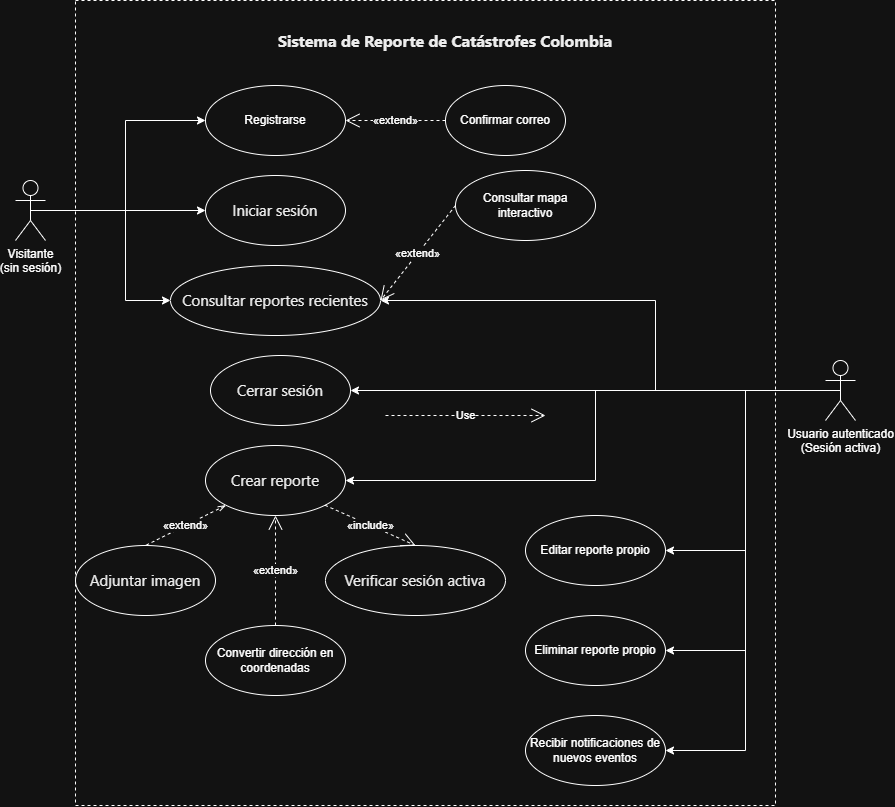

The diagram above was exported from draw.io. Its source (the exported page's mxGraphModel, read from the mxfile embedded in the PNG):
<mxGraphModel dx="1683" dy="907" grid="1" gridSize="10" guides="1" tooltips="1" connect="1" arrows="1" fold="1" page="1" pageScale="1" pageWidth="827" pageHeight="1169" math="0" shadow="0">
  <root>
    <mxCell id="0" />
    <mxCell id="1" parent="0" />
    <mxCell id="a9G_AHPpAYUDeqt0fhN6-54" parent="1" style="html=1;whiteSpace=wrap;dashed=1;" value="" vertex="1">
      <mxGeometry height="805" width="700" x="190" y="55" as="geometry" />
    </mxCell>
    <mxCell id="a9G_AHPpAYUDeqt0fhN6-12" edge="1" parent="1" source="a9G_AHPpAYUDeqt0fhN6-1" style="edgeStyle=orthogonalEdgeStyle;rounded=0;orthogonalLoop=1;jettySize=auto;html=1;entryX=0;entryY=0.5;entryDx=0;entryDy=0;" target="a9G_AHPpAYUDeqt0fhN6-2">
      <mxGeometry relative="1" x="0.0041" as="geometry" />
    </mxCell>
    <mxCell id="a9G_AHPpAYUDeqt0fhN6-15" edge="1" parent="1" source="a9G_AHPpAYUDeqt0fhN6-1" style="edgeStyle=orthogonalEdgeStyle;rounded=0;orthogonalLoop=1;jettySize=auto;html=1;exitX=0.5;exitY=0.5;exitDx=0;exitDy=0;exitPerimeter=0;entryX=0;entryY=0.5;entryDx=0;entryDy=0;" target="a9G_AHPpAYUDeqt0fhN6-3">
      <mxGeometry relative="1" as="geometry" />
    </mxCell>
    <mxCell id="a9G_AHPpAYUDeqt0fhN6-16" edge="1" parent="1" source="a9G_AHPpAYUDeqt0fhN6-1" style="edgeStyle=orthogonalEdgeStyle;rounded=0;orthogonalLoop=1;jettySize=auto;html=1;exitX=0.5;exitY=0.5;exitDx=0;exitDy=0;exitPerimeter=0;entryX=0;entryY=0.5;entryDx=0;entryDy=0;" target="a9G_AHPpAYUDeqt0fhN6-4">
      <mxGeometry relative="1" as="geometry">
        <Array as="points">
          <mxPoint x="240" y="265" />
          <mxPoint x="240" y="355" />
        </Array>
      </mxGeometry>
    </mxCell>
    <mxCell id="a9G_AHPpAYUDeqt0fhN6-1" parent="1" style="shape=umlActor;verticalLabelPosition=bottom;verticalAlign=top;html=1;" value="Visitante&lt;br&gt;(sin sesión)&lt;br&gt;&lt;div&gt;&lt;/div&gt;" vertex="1">
      <mxGeometry height="60" width="30" x="130" y="235" as="geometry" />
    </mxCell>
    <mxCell id="a9G_AHPpAYUDeqt0fhN6-2" parent="1" style="ellipse;whiteSpace=wrap;html=1;" value="Registrarse" vertex="1">
      <mxGeometry height="70" width="140" x="320" y="140" as="geometry" />
    </mxCell>
    <mxCell id="a9G_AHPpAYUDeqt0fhN6-3" parent="1" style="ellipse;whiteSpace=wrap;html=1;" value="&lt;span style=&quot;color: rgb(0, 0, 0); font-family: &amp;quot;Segoe UI&amp;quot;, system-ui, -apple-system, &amp;quot;Helvetica Neue&amp;quot;, Arial, sans-serif; font-size: 15px; text-align: start; white-space: nowrap;&quot;&gt;Iniciar sesión&lt;/span&gt;" vertex="1">
      <mxGeometry height="70" width="140" x="320" y="230" as="geometry" />
    </mxCell>
    <mxCell id="a9G_AHPpAYUDeqt0fhN6-4" parent="1" style="ellipse;whiteSpace=wrap;html=1;" value="&lt;span style=&quot;color: rgb(0, 0, 0); font-family: &amp;quot;Segoe UI&amp;quot;, system-ui, -apple-system, &amp;quot;Helvetica Neue&amp;quot;, Arial, sans-serif; font-size: 15px; text-align: start; white-space: nowrap;&quot;&gt;Consultar reportes recientes&lt;/span&gt;" vertex="1">
      <mxGeometry height="70" width="210" x="285" y="320" as="geometry" />
    </mxCell>
    <mxCell id="a9G_AHPpAYUDeqt0fhN6-5" parent="1" style="ellipse;whiteSpace=wrap;html=1;" value="&lt;span style=&quot;color: rgb(0, 0, 0); font-family: &amp;quot;Segoe UI&amp;quot;, system-ui, -apple-system, &amp;quot;Helvetica Neue&amp;quot;, Arial, sans-serif; font-size: 15px; text-align: start; white-space: nowrap;&quot;&gt;Cerrar sesión&lt;/span&gt;" vertex="1">
      <mxGeometry height="70" width="140" x="325" y="410" as="geometry" />
    </mxCell>
    <mxCell id="a9G_AHPpAYUDeqt0fhN6-6" parent="1" style="ellipse;whiteSpace=wrap;html=1;" value="&lt;span style=&quot;color: rgb(0, 0, 0); font-family: &amp;quot;Segoe UI&amp;quot;, system-ui, -apple-system, &amp;quot;Helvetica Neue&amp;quot;, Arial, sans-serif; font-size: 15px; text-align: start; white-space: nowrap;&quot;&gt;Crear reporte&lt;/span&gt;" vertex="1">
      <mxGeometry height="70" width="140" x="320" y="500" as="geometry" />
    </mxCell>
    <mxCell id="a9G_AHPpAYUDeqt0fhN6-7" parent="1" style="ellipse;whiteSpace=wrap;html=1;" value="&lt;span style=&quot;color: rgb(0, 0, 0); font-family: &amp;quot;Segoe UI&amp;quot;, system-ui, -apple-system, &amp;quot;Helvetica Neue&amp;quot;, Arial, sans-serif; font-size: 15px; text-align: start; white-space: nowrap;&quot;&gt;Adjuntar imagen&lt;/span&gt;" vertex="1">
      <mxGeometry height="70" width="140" x="190" y="600" as="geometry" />
    </mxCell>
    <mxCell id="a9G_AHPpAYUDeqt0fhN6-8" parent="1" style="ellipse;whiteSpace=wrap;html=1;" value="&lt;span style=&quot;color: rgb(0, 0, 0); font-family: &amp;quot;Segoe UI&amp;quot;, system-ui, -apple-system, &amp;quot;Helvetica Neue&amp;quot;, Arial, sans-serif; font-size: 15px; text-align: start; white-space: nowrap;&quot;&gt;Verificar sesión activa&lt;/span&gt;" vertex="1">
      <mxGeometry height="70" width="180" x="440" y="600" as="geometry" />
    </mxCell>
    <mxCell id="a9G_AHPpAYUDeqt0fhN6-9" edge="1" parent="1" source="a9G_AHPpAYUDeqt0fhN6-6" style="endArrow=none;endSize=12;dashed=1;html=1;rounded=0;exitX=0;exitY=1;exitDx=0;exitDy=0;entryX=0.5;entryY=0;entryDx=0;entryDy=0;endFill=0;startArrow=openThin;startFill=0;" target="a9G_AHPpAYUDeqt0fhN6-7" value="«extend»">
      <mxGeometry relative="1" width="160" as="geometry">
        <mxPoint x="350" y="530" as="sourcePoint" />
        <mxPoint x="510" y="530" as="targetPoint" />
      </mxGeometry>
    </mxCell>
    <mxCell id="a9G_AHPpAYUDeqt0fhN6-10" edge="1" parent="1" source="a9G_AHPpAYUDeqt0fhN6-6" style="endArrow=open;endSize=12;dashed=1;html=1;rounded=0;exitX=1;exitY=1;exitDx=0;exitDy=0;entryX=0.5;entryY=0;entryDx=0;entryDy=0;" target="a9G_AHPpAYUDeqt0fhN6-8" value="«include»">
      <mxGeometry relative="1" width="160" as="geometry">
        <mxPoint x="391" y="600" as="sourcePoint" />
        <mxPoint x="310" y="640" as="targetPoint" />
      </mxGeometry>
    </mxCell>
    <mxCell id="a9G_AHPpAYUDeqt0fhN6-48" edge="1" parent="1" source="a9G_AHPpAYUDeqt0fhN6-17" style="edgeStyle=orthogonalEdgeStyle;rounded=0;orthogonalLoop=1;jettySize=auto;html=1;exitX=0.5;exitY=0.5;exitDx=0;exitDy=0;exitPerimeter=0;entryX=1;entryY=0.5;entryDx=0;entryDy=0;" target="a9G_AHPpAYUDeqt0fhN6-5">
      <mxGeometry relative="1" as="geometry" />
    </mxCell>
    <mxCell id="a9G_AHPpAYUDeqt0fhN6-49" edge="1" parent="1" source="a9G_AHPpAYUDeqt0fhN6-17" style="edgeStyle=orthogonalEdgeStyle;rounded=0;orthogonalLoop=1;jettySize=auto;html=1;exitX=0.5;exitY=0.5;exitDx=0;exitDy=0;exitPerimeter=0;entryX=1;entryY=0.5;entryDx=0;entryDy=0;" target="a9G_AHPpAYUDeqt0fhN6-41">
      <mxGeometry relative="1" as="geometry" />
    </mxCell>
    <mxCell id="a9G_AHPpAYUDeqt0fhN6-50" edge="1" parent="1" source="a9G_AHPpAYUDeqt0fhN6-17" style="edgeStyle=orthogonalEdgeStyle;rounded=0;orthogonalLoop=1;jettySize=auto;html=1;exitX=0.5;exitY=0.5;exitDx=0;exitDy=0;exitPerimeter=0;entryX=1;entryY=0.5;entryDx=0;entryDy=0;" target="a9G_AHPpAYUDeqt0fhN6-42">
      <mxGeometry relative="1" as="geometry" />
    </mxCell>
    <mxCell id="a9G_AHPpAYUDeqt0fhN6-51" edge="1" parent="1" source="a9G_AHPpAYUDeqt0fhN6-17" style="edgeStyle=orthogonalEdgeStyle;rounded=0;orthogonalLoop=1;jettySize=auto;html=1;exitX=0.5;exitY=0.5;exitDx=0;exitDy=0;exitPerimeter=0;entryX=1;entryY=0.5;entryDx=0;entryDy=0;" target="a9G_AHPpAYUDeqt0fhN6-43">
      <mxGeometry relative="1" as="geometry" />
    </mxCell>
    <mxCell id="a9G_AHPpAYUDeqt0fhN6-52" edge="1" parent="1" source="a9G_AHPpAYUDeqt0fhN6-17" style="edgeStyle=orthogonalEdgeStyle;rounded=0;orthogonalLoop=1;jettySize=auto;html=1;exitX=0.5;exitY=0.5;exitDx=0;exitDy=0;exitPerimeter=0;entryX=1;entryY=0.5;entryDx=0;entryDy=0;" target="a9G_AHPpAYUDeqt0fhN6-6">
      <mxGeometry relative="1" as="geometry">
        <Array as="points">
          <mxPoint x="710" y="445" />
          <mxPoint x="710" y="535" />
        </Array>
      </mxGeometry>
    </mxCell>
    <mxCell id="a9G_AHPpAYUDeqt0fhN6-53" edge="1" parent="1" source="a9G_AHPpAYUDeqt0fhN6-17" style="edgeStyle=orthogonalEdgeStyle;rounded=0;orthogonalLoop=1;jettySize=auto;html=1;exitX=0.5;exitY=0.5;exitDx=0;exitDy=0;exitPerimeter=0;entryX=1;entryY=0.5;entryDx=0;entryDy=0;" target="a9G_AHPpAYUDeqt0fhN6-4">
      <mxGeometry relative="1" as="geometry">
        <Array as="points">
          <mxPoint x="770" y="445" />
          <mxPoint x="770" y="355" />
        </Array>
      </mxGeometry>
    </mxCell>
    <mxCell id="a9G_AHPpAYUDeqt0fhN6-17" parent="1" style="shape=umlActor;verticalLabelPosition=bottom;verticalAlign=top;html=1;" value="Usuario autenticado&lt;br&gt;(Sesión activa)" vertex="1">
      <mxGeometry height="60" width="30" x="940" y="415" as="geometry" />
    </mxCell>
    <mxCell id="a9G_AHPpAYUDeqt0fhN6-23" parent="1" style="text;html=1;whiteSpace=wrap;strokeColor=none;fillColor=none;align=center;verticalAlign=middle;rounded=0;" value="&lt;span style=&quot;color: rgb(0, 0, 0); font-family: &amp;quot;Segoe UI&amp;quot;, system-ui, -apple-system, &amp;quot;Helvetica Neue&amp;quot;, Arial, sans-serif; font-size: 16px; font-weight: 700; text-align: start; white-space: nowrap;&quot;&gt;Sistema de Reporte de Catástrofes Colombia&lt;/span&gt;" vertex="1">
      <mxGeometry height="30" width="440" x="340" y="80" as="geometry" />
    </mxCell>
    <mxCell id="a9G_AHPpAYUDeqt0fhN6-33" parent="1" style="ellipse;whiteSpace=wrap;html=1;" value="Confirmar correo" vertex="1">
      <mxGeometry height="70" width="120" x="560" y="140" as="geometry" />
    </mxCell>
    <mxCell id="a9G_AHPpAYUDeqt0fhN6-35" edge="1" parent="1" source="a9G_AHPpAYUDeqt0fhN6-33" style="endArrow=open;endSize=12;dashed=1;html=1;rounded=0;exitX=0;exitY=0.5;exitDx=0;exitDy=0;entryX=1;entryY=0.5;entryDx=0;entryDy=0;" target="a9G_AHPpAYUDeqt0fhN6-2" value="«extend»">
      <mxGeometry relative="1" width="160" as="geometry">
        <mxPoint x="510" y="270" as="sourcePoint" />
        <mxPoint x="670" y="270" as="targetPoint" />
      </mxGeometry>
    </mxCell>
    <mxCell id="a9G_AHPpAYUDeqt0fhN6-36" parent="1" style="ellipse;whiteSpace=wrap;html=1;" value="Consultar mapa interactivo" vertex="1">
      <mxGeometry height="70" width="140" x="570" y="225" as="geometry" />
    </mxCell>
    <mxCell id="a9G_AHPpAYUDeqt0fhN6-37" edge="1" parent="1" source="a9G_AHPpAYUDeqt0fhN6-36" style="endArrow=open;endSize=12;dashed=1;html=1;rounded=0;exitX=0;exitY=0.5;exitDx=0;exitDy=0;entryX=1;entryY=0.5;entryDx=0;entryDy=0;" target="a9G_AHPpAYUDeqt0fhN6-4" value="«extend»">
      <mxGeometry relative="1" width="160" as="geometry">
        <mxPoint x="510" y="270" as="sourcePoint" />
        <mxPoint x="670" y="270" as="targetPoint" />
      </mxGeometry>
    </mxCell>
    <mxCell id="a9G_AHPpAYUDeqt0fhN6-41" parent="1" style="ellipse;whiteSpace=wrap;html=1;" value="Editar reporte propio" vertex="1">
      <mxGeometry height="70" width="140" x="640" y="570" as="geometry" />
    </mxCell>
    <mxCell id="a9G_AHPpAYUDeqt0fhN6-42" parent="1" style="ellipse;whiteSpace=wrap;html=1;" value="Eliminar reporte propio" vertex="1">
      <mxGeometry height="70" width="140" x="640" y="670" as="geometry" />
    </mxCell>
    <mxCell id="a9G_AHPpAYUDeqt0fhN6-43" parent="1" style="ellipse;whiteSpace=wrap;html=1;" value="Recibir notificaciones de nuevos eventos" vertex="1">
      <mxGeometry height="70" width="140" x="640" y="770" as="geometry" />
    </mxCell>
    <mxCell id="a9G_AHPpAYUDeqt0fhN6-44" parent="1" style="ellipse;whiteSpace=wrap;html=1;" value="Convertir dirección en coordenadas" vertex="1">
      <mxGeometry height="70" width="140" x="320" y="680" as="geometry" />
    </mxCell>
    <mxCell id="a9G_AHPpAYUDeqt0fhN6-55" edge="1" parent="1" style="endArrow=open;endSize=12;dashed=1;html=1;rounded=0;" value="Use">
      <mxGeometry relative="1" width="160" as="geometry">
        <mxPoint x="500" y="470" as="sourcePoint" />
        <mxPoint x="660" y="470" as="targetPoint" />
      </mxGeometry>
    </mxCell>
    <mxCell id="a9G_AHPpAYUDeqt0fhN6-57" edge="1" parent="1" source="a9G_AHPpAYUDeqt0fhN6-44" style="endArrow=open;endSize=12;dashed=1;html=1;rounded=0;exitX=0.5;exitY=0;exitDx=0;exitDy=0;entryX=0.5;entryY=1;entryDx=0;entryDy=0;" target="a9G_AHPpAYUDeqt0fhN6-6" value="«extend»">
      <mxGeometry relative="1" width="160" as="geometry">
        <mxPoint x="400" y="550" as="sourcePoint" />
        <mxPoint x="560" y="550" as="targetPoint" />
      </mxGeometry>
    </mxCell>
  </root>
</mxGraphModel>